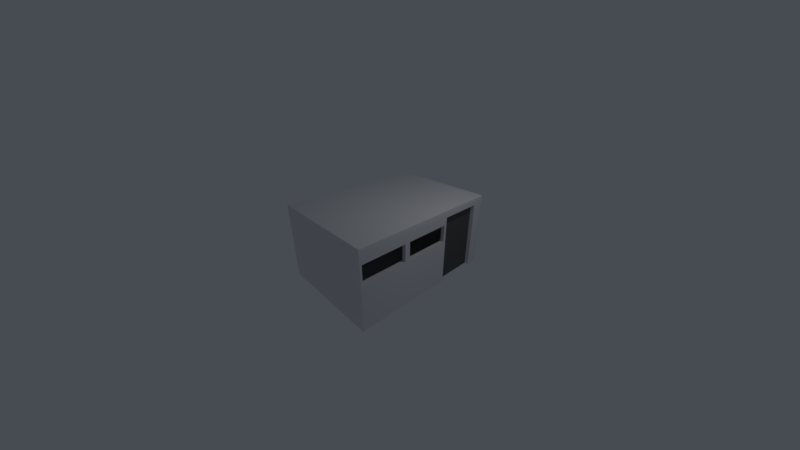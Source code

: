 # Source: outhouse1.blend  (saved by Blender 2.79.0; exported with 4.5.12 LTS)
import bpy
from mathutils import Matrix  # noqa: F401  (used for matrix-valued properties, if any)

bpy.ops.wm.read_factory_settings(use_empty=True)
scene = bpy.context.scene
scene.name = 'Scene'

# ---- collections
col_collection_1 = bpy.data.collections.new('Collection 1'); scene.collection.children.link(col_collection_1)

# ---- materials (node trees are filled in below, after node groups)
mat_material = bpy.data.materials.new('Material')
mat_material.alpha_threshold = 0.0
mat_material.use_transparent_shadow = False
mat_material.roughness = 0.5
mat_material.specular_intensity = 0.0
mat_material.line_color = (0.0, 0.0, 0.0, 1.0)
mat_material_001 = bpy.data.materials.new('Material.001')
mat_material_001.alpha_threshold = 0.0
mat_material_001.use_transparent_shadow = False
mat_material_001.diffuse_color = (0.1149, 0.1149, 0.1149, 1.0)
mat_material_001.roughness = 0.5
mat_material_001.specular_intensity = 0.0

# ---- node groups
ng_auto_smooth = bpy.data.node_groups.new('Auto Smooth', 'GeometryNodeTree')
_s = ng_auto_smooth.interface.new_socket(name='Geometry', in_out='OUTPUT', socket_type='NodeSocketGeometry')
_s = ng_auto_smooth.interface.new_socket(name='Geometry', in_out='INPUT', socket_type='NodeSocketGeometry')
_s = ng_auto_smooth.interface.new_socket(name='Angle', in_out='INPUT', socket_type='NodeSocketFloat')
_s.subtype = 'ANGLE'
_s.min_value = 0.0
_s.max_value = 3.142
ng_auto_smooth.is_modifier = True
_N = ng_auto_smooth.nodes; _L = ng_auto_smooth.links
n0 = _N.new('NodeGroupOutput'); n0.name = 'Group Output'; n0.location = (480, -100)
n1 = _N.new('NodeGroupInput'); n1.name = 'Group Input'; n1.location = (-420, -300)
n2 = _N.new('NodeGroupInput'); n2.name = 'Group Input.001'; n2.location = (-60, -100)
n3 = _N.new('GeometryNodeSetShadeSmooth'); n3.name = 'Set Shade Smooth'; n3.location = (120, -100)
n3.domain = 'EDGE'
n4 = _N.new('GeometryNodeSetShadeSmooth'); n4.name = 'Set Shade Smooth.001'; n4.location = (300, -100)
n5 = _N.new('GeometryNodeInputMeshEdgeAngle'); n5.name = 'Edge Angle'; n5.location = (-420, -220)
n6 = _N.new('GeometryNodeInputEdgeSmooth'); n6.name = 'Is Edge Smooth'; n6.location = (-60, -160)
n7 = _N.new('GeometryNodeInputShadeSmooth'); n7.name = 'Is Face Smooth'; n7.location = (-240, -340)
n8 = _N.new('FunctionNodeBooleanMath'); n8.name = 'Boolean Math'; n8.location = (-60, -220)
n9 = _N.new('FunctionNodeCompare'); n9.name = 'Compare'; n9.location = (-240, -180)
n9.operation = 'LESS_EQUAL'
_L.new(n5.outputs[0], n9.inputs[0])
_L.new(n4.outputs[0], n0.inputs[0])
_L.new(n1.outputs[1], n9.inputs[1])
_L.new(n9.outputs[0], n8.inputs[0])
_L.new(n7.outputs[0], n8.inputs[1])
_L.new(n2.outputs[0], n3.inputs[0])
_L.new(n6.outputs[0], n3.inputs[1])
_L.new(n3.outputs[0], n4.inputs[0])
_L.new(n8.outputs[0], n3.inputs[2])
n0.is_active_output = True

# ---- material node trees

# ---- world
world_world = bpy.data.worlds.new('World'); scene.world = world_world
world_world.color = (0.06301, 0.07036, 0.08438)
world_world.use_sun_shadow = False
world_world.sun_shadow_jitter_overblur = 0.0
world_world.cycles.sampling_method = 'MANUAL'

# ---- cameras
cam_camera = bpy.data.cameras.new('Camera')
cam_camera.clip_start = 0.05
cam_camera.lens = 12.28
cam_camera.sensor_width = 32.0
cam_camera.sensor_height = 18.0
cam_camera.ortho_scale = 7.314
cam_camera.lens_unit = 'FOV'
cam_camera.dof.focus_distance = 0.0
cam_camera.dof.aperture_fstop = 128.0

# ---- lights
light_lamp = bpy.data.lights.new('Lamp', 'POINT')
light_lamp.transmission_factor = 0.0
light_lamp.cutoff_distance = 30.0
light_lamp.energy = 100.0
light_lamp.shadow_buffer_clip_start = 1.001
light_lamp.shadow_soft_size = 0.1
light_lamp.shadow_maximum_resolution = 0.006
light_lamp.use_absolute_resolution = True

# ---- meshes
me_cube = bpy.data.meshes.new('Cube')
me_cube.from_pydata([(1.967, 0.7814, -1.384), (1.967, 2.323, -1.384), (-1.967, 2.323, -1.384), (-1.967, 0.7814, -1.384), (-1.967, 2.323, 1.122), (-1.967, 0.7814, 1.122), (1.967, 0.7814, 1.122), (1.967, 2.323, 1.122), (1.819, 2.323, -1.384), (1.819, 2.323, 1.122), (1.819, 0.7814, 1.122), (1.819, 0.7814, -1.384), (1.967, -0.9929, 1.122), (1.967, -0.9929, -1.384), (-1.967, -0.9929, -1.384), (-1.967, -0.9929, 1.122), (1.967, 2.323, 0.1645), (1.967, 2.323, 0.9664), (-1.967, 0.7814, 0.9664), (-1.967, 0.7814, 0.1645), (-1.967, 2.323, 0.1645), (-1.967, 2.323, 0.9664), (1.967, 0.7814, 0.1645), (1.967, 0.7814, 0.9664), (1.819, 2.323, 0.9664), (1.819, 2.323, 0.1645), (1.819, 0.7814, 0.1645), (1.819, 0.7814, 0.9664), (-1.967, -0.9929, 0.1645), (-1.967, -0.9929, 0.9664), (1.967, -0.9929, 0.9664), (1.967, -0.9929, 0.1645), (1.967, 0.6897, 0.8747), (1.967, -0.9012, 0.8747), (1.967, -0.9012, 0.2562), (1.967, 0.6897, 0.2562), (1.967, -1.085, 0.8747), (1.967, -2.675, 0.8747), (1.967, -2.675, 0.2562), (1.967, -1.085, 0.2562), (1.833, 0.6897, 0.8747), (1.833, -0.9012, 0.8747), (1.833, 0.6897, 0.2562), (1.833, -0.9012, 0.2562), (1.833, -1.085, 0.8747), (1.833, -2.675, 0.8747), (1.833, -1.085, 0.2562), (1.833, -2.675, 0.2562), (1.939, 2.767, -1.384), (1.967, 2.74, -1.384), (1.953, 2.764, -1.384), (1.963, 2.753, -1.384), (1.967, -2.74, -1.384), (1.939, -2.767, -1.384), (1.963, -2.753, -1.384), (1.953, -2.764, -1.384), (-1.939, -2.767, -1.384), (-1.967, -2.74, -1.384), (-1.953, -2.764, -1.384), (-1.963, -2.753, -1.384), (-1.967, 2.74, -1.384), (-1.939, 2.767, -1.384), (-1.963, 2.753, -1.384), (-1.953, 2.764, -1.384), (1.967, 2.74, 1.356), (1.939, 2.767, 1.356), (1.939, 2.74, 1.384), (1.963, 2.753, 1.356), (1.963, 2.74, 1.37), (1.96, 2.753, 1.369), (1.939, 2.764, 1.37), (1.953, 2.764, 1.356), (1.953, 2.76, 1.369), (1.953, 2.74, 1.38), (1.939, 2.753, 1.38), (1.953, 2.753, 1.377), (1.967, -2.74, 1.356), (1.939, -2.74, 1.384), (1.939, -2.767, 1.356), (1.963, -2.74, 1.37), (1.963, -2.753, 1.356), (1.96, -2.753, 1.369), (1.939, -2.753, 1.38), (1.953, -2.74, 1.38), (1.953, -2.753, 1.377), (1.953, -2.764, 1.356), (1.939, -2.764, 1.37), (1.953, -2.76, 1.369), (-1.967, -2.74, 1.356), (-1.939, -2.767, 1.356), (-1.939, -2.74, 1.384), (-1.963, -2.753, 1.356), (-1.963, -2.74, 1.37), (-1.96, -2.753, 1.369), (-1.939, -2.764, 1.37), (-1.953, -2.764, 1.356), (-1.953, -2.76, 1.369), (-1.953, -2.74, 1.38), (-1.939, -2.753, 1.38), (-1.953, -2.753, 1.377), (-1.967, 2.74, 1.356), (-1.939, 2.74, 1.384), (-1.939, 2.767, 1.356), (-1.963, 2.74, 1.37), (-1.963, 2.753, 1.356), (-1.96, 2.753, 1.369), (-1.939, 2.753, 1.38), (-1.953, 2.74, 1.38), (-1.953, 2.753, 1.377), (-1.953, 2.764, 1.356), (-1.939, 2.764, 1.37), (-1.953, 2.76, 1.369), (-1.939, 2.767, 1.122), (-1.967, 2.74, 1.122), (-1.953, 2.764, 1.122), (-1.963, 2.753, 1.122), (-1.967, -2.74, 1.122), (-1.939, -2.767, 1.122), (-1.963, -2.753, 1.122), (-1.953, -2.764, 1.122), (1.939, -2.767, 1.122), (1.967, -2.74, 1.122), (1.953, -2.764, 1.122), (1.963, -2.753, 1.122), (1.967, 2.74, 1.122), (1.939, 2.767, 1.122), (1.963, 2.753, 1.122), (1.953, 2.764, 1.122), (1.967, 2.323, 1.356), (1.939, 2.323, 1.384), (1.963, 2.323, 1.37), (1.953, 2.323, 1.38), (1.939, 0.7814, 1.384), (1.967, 0.7814, 1.356), (1.953, 0.7814, 1.38), (1.963, 0.7814, 1.37), (-1.967, 0.7814, 1.356), (-1.939, 0.7814, 1.384), (-1.963, 0.7814, 1.37), (-1.953, 0.7814, 1.38), (-1.939, 2.323, 1.384), (-1.967, 2.323, 1.356), (-1.953, 2.323, 1.38), (-1.963, 2.323, 1.37), (1.967, -0.9929, 1.356), (1.939, -0.9929, 1.384), (1.963, -0.9929, 1.37), (1.953, -0.9929, 1.38), (-1.967, -0.9929, 1.356), (-1.939, -0.9929, 1.384), (-1.963, -0.9929, 1.37), (-1.953, -0.9929, 1.38), (1.939, -2.767, 0.1645), (1.967, -2.74, 0.1645), (1.953, -2.764, 0.1645), (1.963, -2.753, 0.1645), (1.967, -2.74, 0.9664), (1.939, -2.767, 0.9664), (1.963, -2.753, 0.9664), (1.953, -2.764, 0.9664), (-1.967, 2.74, 0.9664), (-1.939, 2.767, 0.9664), (-1.963, 2.753, 0.9664), (-1.953, 2.764, 0.9664), (-1.939, 2.767, 0.1645), (-1.967, 2.74, 0.1645), (-1.953, 2.764, 0.1645), (-1.963, 2.753, 0.1645), (1.967, 2.74, 0.1645), (1.939, 2.767, 0.1645), (1.963, 2.753, 0.1645), (1.953, 2.764, 0.1645), (1.939, 2.767, 0.9664), (1.967, 2.74, 0.9664), (1.953, 2.764, 0.9664), (1.963, 2.753, 0.9664), (-1.939, -2.767, 0.9664), (-1.967, -2.74, 0.9664), (-1.953, -2.764, 0.9664), (-1.963, -2.753, 0.9664), (-1.967, -2.74, 0.1645), (-1.939, -2.767, 0.1645), (-1.963, -2.753, 0.1645), (-1.953, -2.764, 0.1645), (1.961, 0.7756, -1.378), (1.961, 2.328, -1.378), (-1.96, 2.323, -1.377), (-1.96, 0.7814, -1.377), (-1.957, 2.323, 1.122), (-1.957, 0.7814, 1.122), (1.958, 0.7784, 1.125), (1.958, 2.326, 1.125), (1.813, 2.328, -1.378), (1.813, 2.328, 1.128), (1.813, 0.7756, 1.128), (1.813, 0.7756, -1.378), (1.957, -0.9929, 1.122), (1.96, -0.9929, -1.377), (-1.96, -0.9929, -1.377), (-1.957, -0.9929, 1.122), (1.96, 2.33, 0.1645), (1.96, 2.33, 0.9664), (-1.957, 0.7814, 0.9664), (-1.957, 0.7814, 0.1645), (-1.957, 2.323, 0.1645), (-1.957, 2.323, 0.9664), (1.96, 0.7743, 0.1645), (1.96, 0.7743, 0.9664), (1.811, 2.33, 0.9664), (1.811, 2.33, 0.1645), (1.811, 0.7743, 0.1645), (1.811, 0.7743, 0.9664), (-1.957, -0.9929, 0.1645), (-1.957, -0.9929, 0.9664), (1.957, -0.9929, 0.9664), (1.957, -0.9929, 0.1645), (1.958, 0.6927, 0.8777), (1.958, -0.9042, 0.8777), (1.958, -0.9042, 0.2532), (1.958, 0.6927, 0.2532), (1.958, -1.082, 0.8777), (1.958, -2.679, 0.8777), (1.958, -2.679, 0.2532), (1.958, -1.082, 0.2532), (1.833, 0.6968, 0.8817), (1.833, -0.9083, 0.8817), (1.833, 0.6968, 0.2491), (1.833, -0.9083, 0.2491), (1.833, -1.078, 0.8817), (1.833, -2.683, 0.8817), (1.833, -1.078, 0.2491), (1.833, -2.683, 0.2491), (1.939, 2.76, -1.377), (1.96, 2.739, -1.377), (1.949, 2.757, -1.377), (1.957, 2.75, -1.377), (1.96, -2.739, -1.377), (1.939, -2.76, -1.377), (1.957, -2.75, -1.377), (1.949, -2.757, -1.377), (-1.939, -2.76, -1.377), (-1.96, -2.739, -1.377), (-1.949, -2.757, -1.377), (-1.957, -2.75, -1.377), (-1.96, 2.739, -1.377), (-1.939, 2.76, -1.377), (-1.957, 2.75, -1.377), (-1.949, 2.757, -1.377), (1.957, 2.738, 1.355), (1.938, 2.757, 1.355), (1.938, 2.738, 1.374), (1.955, 2.748, 1.355), (1.955, 2.738, 1.365), (1.952, 2.748, 1.365), (1.938, 2.755, 1.365), (1.948, 2.755, 1.355), (1.948, 2.752, 1.365), (1.948, 2.738, 1.372), (1.938, 2.748, 1.372), (1.948, 2.748, 1.369), (1.957, -2.738, 1.355), (1.938, -2.738, 1.374), (1.938, -2.757, 1.355), (1.955, -2.738, 1.365), (1.955, -2.748, 1.355), (1.952, -2.748, 1.365), (1.938, -2.748, 1.372), (1.948, -2.738, 1.372), (1.948, -2.748, 1.369), (1.948, -2.755, 1.355), (1.938, -2.755, 1.365), (1.948, -2.752, 1.365), (-1.957, -2.738, 1.355), (-1.938, -2.757, 1.355), (-1.938, -2.738, 1.374), (-1.955, -2.748, 1.355), (-1.955, -2.738, 1.365), (-1.952, -2.748, 1.365), (-1.938, -2.755, 1.365), (-1.948, -2.755, 1.355), (-1.948, -2.752, 1.365), (-1.948, -2.738, 1.372), (-1.938, -2.748, 1.372), (-1.948, -2.748, 1.369), (-1.957, 2.738, 1.355), (-1.938, 2.738, 1.374), (-1.938, 2.757, 1.355), (-1.955, 2.738, 1.365), (-1.955, 2.748, 1.355), (-1.952, 2.748, 1.365), (-1.938, 2.748, 1.372), (-1.948, 2.738, 1.372), (-1.948, 2.748, 1.369), (-1.948, 2.755, 1.355), (-1.938, 2.755, 1.365), (-1.948, 2.752, 1.365), (-1.938, 2.757, 1.122), (-1.957, 2.738, 1.122), (-1.948, 2.755, 1.122), (-1.955, 2.748, 1.122), (-1.957, -2.738, 1.122), (-1.938, -2.757, 1.122), (-1.955, -2.748, 1.122), (-1.948, -2.755, 1.122), (1.938, -2.757, 1.122), (1.957, -2.738, 1.122), (1.948, -2.755, 1.122), (1.955, -2.748, 1.122), (1.957, 2.738, 1.122), (1.938, 2.757, 1.122), (1.955, 2.748, 1.122), (1.948, 2.755, 1.122), (1.957, 2.323, 1.355), (1.938, 2.323, 1.374), (1.955, 2.323, 1.365), (1.948, 2.323, 1.371), (1.938, 0.7814, 1.374), (1.957, 0.7814, 1.355), (1.948, 0.7814, 1.371), (1.955, 0.7814, 1.365), (-1.957, 0.7814, 1.355), (-1.938, 0.7814, 1.374), (-1.955, 0.7814, 1.365), (-1.948, 0.7814, 1.371), (-1.938, 2.323, 1.374), (-1.957, 2.323, 1.355), (-1.948, 2.323, 1.371), (-1.955, 2.323, 1.365), (1.957, -0.9929, 1.355), (1.938, -0.9929, 1.374), (1.955, -0.9929, 1.365), (1.948, -0.9929, 1.371), (-1.957, -0.9929, 1.355), (-1.938, -0.9929, 1.374), (-1.955, -0.9929, 1.365), (-1.948, -0.9929, 1.371), (1.938, -2.757, 0.1645), (1.957, -2.738, 0.1645), (1.948, -2.755, 0.1645), (1.955, -2.748, 0.1645), (1.957, -2.738, 0.9664), (1.938, -2.757, 0.9664), (1.955, -2.748, 0.9664), (1.948, -2.755, 0.9664), (-1.957, 2.738, 0.9664), (-1.938, 2.757, 0.9664), (-1.955, 2.748, 0.9664), (-1.948, 2.755, 0.9664), (-1.938, 2.757, 0.1645), (-1.957, 2.738, 0.1645), (-1.948, 2.755, 0.1645), (-1.955, 2.748, 0.1645), (1.957, 2.738, 0.1645), (1.938, 2.757, 0.1645), (1.955, 2.748, 0.1645), (1.948, 2.755, 0.1645), (1.938, 2.757, 0.9664), (1.957, 2.738, 0.9664), (1.948, 2.755, 0.9664), (1.955, 2.748, 0.9664), (-1.938, -2.757, 0.9664), (-1.957, -2.738, 0.9664), (-1.948, -2.755, 0.9664), (-1.955, -2.748, 0.9664), (-1.957, -2.738, 0.1645), (-1.938, -2.757, 0.1645), (-1.955, -2.748, 0.1645), (-1.948, -2.755, 0.1645)], [], [(12, 144, 76, 121), (124, 64, 128, 7), (49, 168, 16, 1), (145, 149, 90, 77), (156, 153, 38, 37), (4, 21, 18, 5), (116, 88, 148, 15), (21, 4, 113, 160), (157, 120, 117, 176), (13, 31, 153, 52), (30, 12, 121, 156), (132, 137, 149, 145), (6, 133, 144, 12), (2, 20, 165, 60), (120, 78, 89, 117), (137, 132, 129, 140), (15, 148, 136, 5), (48, 50, 51, 49, 1, 2, 60, 62, 63, 61), (66, 101, 140, 129), (20, 2, 3, 19), (57, 180, 28, 14), (177, 116, 15, 29), (53, 152, 181, 56), (23, 6, 12, 30), (7, 6, 10, 9), (0, 13, 14, 3), (10, 27, 24, 9), (141, 4, 5, 136), (4, 141, 100, 113), (6, 23, 27, 10), (22, 0, 11, 26), (133, 6, 7, 128), (26, 11, 8, 25), (1, 16, 25, 8), (173, 124, 7, 17), (29, 15, 5, 18), (125, 172, 161, 112), (0, 22, 31, 13), (14, 28, 19, 3), (13, 52, 54, 55, 53, 56, 58, 59, 57, 14), (65, 125, 112, 102), (35, 32, 40, 42), (22, 26, 27, 23), (17, 24, 25, 16), (26, 25, 24, 27), (177, 29, 28, 180), (153, 31, 39, 38), (29, 18, 19, 28), (169, 164, 161, 172), (20, 19, 18, 21), (34, 35, 42, 43), (173, 17, 16, 168), (17, 7, 9, 24), (23, 30, 33, 32), (30, 31, 34, 33), (31, 22, 35, 34), (22, 23, 32, 35), (21, 160, 165, 20), (157, 176, 181, 152), (30, 156, 37, 36), (31, 30, 36, 39), (37, 38, 47, 45), (36, 37, 45, 44), (33, 34, 43, 41), (38, 39, 46, 47), (32, 33, 41, 40), (39, 36, 44, 46), (2, 8, 11, 3), (64, 67, 69, 68), (67, 71, 72, 69), (65, 70, 72, 71), (70, 74, 75, 72), (66, 73, 75, 74), (73, 68, 69, 75), (69, 72, 75), (76, 79, 81, 80), (79, 83, 84, 81), (77, 82, 84, 83), (82, 86, 87, 84), (78, 85, 87, 86), (85, 80, 81, 87), (81, 84, 87), (88, 91, 93, 92), (91, 95, 96, 93), (89, 94, 96, 95), (94, 98, 99, 96), (90, 97, 99, 98), (97, 92, 93, 99), (93, 96, 99), (100, 103, 105, 104), (103, 107, 108, 105), (101, 106, 108, 107), (106, 110, 111, 108), (102, 109, 111, 110), (109, 104, 105, 111), (105, 108, 111), (125, 65, 71, 127), (127, 71, 67, 126), (126, 67, 64, 124), (121, 76, 80, 123), (123, 80, 85, 122), (122, 85, 78, 120), (117, 89, 95, 119), (119, 95, 91, 118), (118, 91, 88, 116), (113, 100, 104, 115), (115, 104, 109, 114), (114, 109, 102, 112), (65, 102, 110, 70), (70, 110, 106, 74), (74, 106, 101, 66), (77, 90, 98, 82), (82, 98, 94, 86), (86, 94, 89, 78), (137, 140, 142, 139), (139, 142, 143, 138), (138, 143, 141, 136), (129, 132, 134, 131), (131, 134, 135, 130), (130, 135, 133, 128), (145, 77, 83, 147), (147, 83, 79, 146), (146, 79, 76, 144), (66, 129, 131, 73), (73, 131, 130, 68), (68, 130, 128, 64), (140, 101, 107, 142), (142, 107, 103, 143), (143, 103, 100, 141), (149, 137, 139, 151), (151, 139, 138, 150), (150, 138, 136, 148), (132, 145, 147, 134), (134, 147, 146, 135), (135, 146, 144, 133), (90, 149, 151, 97), (97, 151, 150, 92), (92, 150, 148, 88), (169, 172, 174, 171), (171, 174, 175, 170), (170, 175, 173, 168), (153, 156, 158, 155), (155, 158, 159, 154), (154, 159, 157, 152), (177, 180, 182, 179), (179, 182, 183, 178), (178, 183, 181, 176), (161, 164, 166, 163), (163, 166, 167, 162), (162, 167, 165, 160), (48, 169, 171, 50), (50, 171, 170, 51), (51, 170, 168, 49), (172, 125, 127, 174), (174, 127, 126, 175), (175, 126, 124, 173), (156, 121, 123, 158), (158, 123, 122, 159), (159, 122, 120, 157), (116, 177, 179, 118), (118, 179, 178, 119), (119, 178, 176, 117), (152, 53, 55, 154), (154, 55, 54, 155), (155, 54, 52, 153), (180, 57, 59, 182), (182, 59, 58, 183), (183, 58, 56, 181), (160, 113, 115, 162), (162, 115, 114, 163), (163, 114, 112, 161), (164, 61, 63, 166), (166, 63, 62, 167), (167, 62, 60, 165), (169, 48, 61, 164), (196, 305, 260, 328), (308, 191, 312, 248), (233, 185, 200, 352), (329, 261, 274, 333), (340, 221, 222, 337), (188, 189, 202, 205), (300, 199, 332, 272), (205, 344, 297, 188), (341, 360, 301, 304), (197, 236, 337, 215), (214, 340, 305, 196), (316, 329, 333, 321), (190, 196, 328, 317), (186, 244, 349, 204), (304, 301, 273, 262), (321, 324, 313, 316), (199, 189, 320, 332), (232, 245, 247, 246, 244, 186, 185, 233, 235, 234), (250, 313, 324, 285), (204, 203, 187, 186), (241, 198, 212, 364), (361, 213, 199, 300), (237, 240, 365, 336), (207, 214, 196, 190), (191, 193, 194, 190), (184, 187, 198, 197), (194, 193, 208, 211), (325, 320, 189, 188), (188, 297, 284, 325), (190, 194, 211, 207), (206, 210, 195, 184), (317, 312, 191, 190), (210, 209, 192, 195), (185, 192, 209, 200), (357, 201, 191, 308), (213, 202, 189, 199), (309, 296, 345, 356), (184, 197, 215, 206), (198, 187, 203, 212), (197, 198, 241, 243, 242, 240, 237, 239, 238, 236), (249, 286, 296, 309), (219, 226, 224, 216), (206, 207, 211, 210), (201, 200, 209, 208), (210, 211, 208, 209), (361, 364, 212, 213), (337, 222, 223, 215), (213, 212, 203, 202), (353, 356, 345, 348), (204, 205, 202, 203), (218, 227, 226, 219), (357, 352, 200, 201), (201, 208, 193, 191), (207, 216, 217, 214), (214, 217, 218, 215), (215, 218, 219, 206), (206, 219, 216, 207), (205, 204, 349, 344), (341, 336, 365, 360), (214, 220, 221, 340), (215, 223, 220, 214), (221, 229, 231, 222), (220, 228, 229, 221), (217, 225, 227, 218), (222, 231, 230, 223), (216, 224, 225, 217), (223, 230, 228, 220), (186, 187, 195, 192), (248, 252, 253, 251), (251, 253, 256, 255), (249, 255, 256, 254), (254, 256, 259, 258), (250, 258, 259, 257), (257, 259, 253, 252), (253, 259, 256), (260, 264, 265, 263), (263, 265, 268, 267), (261, 267, 268, 266), (266, 268, 271, 270), (262, 270, 271, 269), (269, 271, 265, 264), (265, 271, 268), (272, 276, 277, 275), (275, 277, 280, 279), (273, 279, 280, 278), (278, 280, 283, 282), (274, 282, 283, 281), (281, 283, 277, 276), (277, 283, 280), (284, 288, 289, 287), (287, 289, 292, 291), (285, 291, 292, 290), (290, 292, 295, 294), (286, 294, 295, 293), (293, 295, 289, 288), (289, 295, 292), (309, 311, 255, 249), (311, 310, 251, 255), (310, 308, 248, 251), (305, 307, 264, 260), (307, 306, 269, 264), (306, 304, 262, 269), (301, 303, 279, 273), (303, 302, 275, 279), (302, 300, 272, 275), (297, 299, 288, 284), (299, 298, 293, 288), (298, 296, 286, 293), (249, 254, 294, 286), (254, 258, 290, 294), (258, 250, 285, 290), (261, 266, 282, 274), (266, 270, 278, 282), (270, 262, 273, 278), (321, 323, 326, 324), (323, 322, 327, 326), (322, 320, 325, 327), (313, 315, 318, 316), (315, 314, 319, 318), (314, 312, 317, 319), (329, 331, 267, 261), (331, 330, 263, 267), (330, 328, 260, 263), (250, 257, 315, 313), (257, 252, 314, 315), (252, 248, 312, 314), (324, 326, 291, 285), (326, 327, 287, 291), (327, 325, 284, 287), (333, 335, 323, 321), (335, 334, 322, 323), (334, 332, 320, 322), (316, 318, 331, 329), (318, 319, 330, 331), (319, 317, 328, 330), (274, 281, 335, 333), (281, 276, 334, 335), (276, 272, 332, 334), (353, 355, 358, 356), (355, 354, 359, 358), (354, 352, 357, 359), (337, 339, 342, 340), (339, 338, 343, 342), (338, 336, 341, 343), (361, 363, 366, 364), (363, 362, 367, 366), (362, 360, 365, 367), (345, 347, 350, 348), (347, 346, 351, 350), (346, 344, 349, 351), (232, 234, 355, 353), (234, 235, 354, 355), (235, 233, 352, 354), (356, 358, 311, 309), (358, 359, 310, 311), (359, 357, 308, 310), (340, 342, 307, 305), (342, 343, 306, 307), (343, 341, 304, 306), (300, 302, 363, 361), (302, 303, 362, 363), (303, 301, 360, 362), (336, 338, 239, 237), (338, 339, 238, 239), (339, 337, 236, 238), (364, 366, 243, 241), (366, 367, 242, 243), (367, 365, 240, 242), (344, 346, 299, 297), (346, 347, 298, 299), (347, 345, 296, 298), (348, 350, 247, 245), (350, 351, 246, 247), (351, 349, 244, 246), (353, 348, 245, 232), (0, 3, 187, 184), (2, 1, 185, 186), (1, 8, 192, 185), (11, 0, 184, 195), (40, 41, 225, 224), (42, 40, 224, 226), (41, 43, 227, 225), (43, 42, 226, 227), (44, 45, 229, 228), (46, 44, 228, 230), (45, 47, 231, 229), (47, 46, 230, 231), (8, 2, 186, 192), (3, 11, 195, 187)])
me_cube.polygons.foreach_set('use_smooth', [True] * 364)
me_cube.polygons.foreach_set('material_index', [0, 0, 0, 0, 0, 0, 0, 0, 0, 0, 0, 0, 0, 0, 0, 0, 0, 0, 0, 0, 0, 0, 0, 0, 0, 0, 1, 0, 0, 0, 0, 0, 1, 0, 0, 0, 0, 0, 0, 0, 0, 0, 0, 0, 1, 0, 0, 0, 0, 0, 0, 0, 0, 0, 0, 0, 0, 0, 0, 0, 0, 0, 0, 0, 0, 0, 0, 0, 0, 0, 0, 0, 0, 0, 0, 0, 0, 0, 0, 0, 0, 0, 0, 0, 0, 0, 0, 0, 0, 0, 0, 0, 0, 0, 0, 0, 0, 0, 0, 0, 0, 0, 0, 0, 0, 0, 0, 0, 0, 0, 0, 0, 0, 0, 0, 0, 0, 0, 0, 0, 0, 0, 0, 0, 0, 0, 0, 0, 0, 0, 0, 0, 0, 0, 0, 0, 0, 0, 0, 0, 0, 0, 0, 0, 0, 0, 0, 0, 0, 0, 0, 0, 0, 0, 0, 0, 0, 0, 0, 0, 0, 0, 0, 0, 0, 0, 0, 0, 0, 0, 0, 0, 0, 0, 0, 0, 0, 0, 0, 0, 0, 0, 0, 0, 0, 0, 0, 0, 0, 0, 0, 0, 0, 0, 0, 0, 0, 0, 0, 0, 0, 1, 0, 0, 0, 0, 0, 1, 0, 0, 0, 0, 0, 0, 0, 0, 0, 0, 0, 1, 0, 0, 0, 0, 0, 0, 0, 0, 0, 0, 0, 0, 0, 0, 0, 0, 0, 0, 0, 0, 0, 0, 0, 0, 0, 0, 0, 0, 0, 0, 0, 0, 0, 0, 0, 0, 0, 0, 0, 0, 0, 0, 0, 0, 0, 0, 0, 0, 0, 0, 0, 0, 0, 0, 0, 0, 0, 0, 0, 0, 0, 0, 0, 0, 0, 0, 0, 0, 0, 0, 0, 0, 0, 0, 0, 0, 0, 0, 0, 0, 0, 0, 0, 0, 0, 0, 0, 0, 0, 0, 0, 0, 0, 0, 0, 0, 0, 0, 0, 0, 0, 0, 0, 0, 0, 0, 0, 0, 0, 0, 0, 0, 0, 0, 0, 0, 0, 0, 0, 0, 0, 0, 0, 0, 0, 0, 0, 0, 0, 0, 0, 0, 0, 0, 0, 0, 0, 0, 0, 0, 0, 0, 0, 0])
me_cube.materials.append(mat_material)
me_cube.materials.append(mat_material_001)
me_cube.use_remesh_preserve_volume = False
me_cube.use_remesh_preserve_attributes = False
me_cube.use_mirror_vertex_groups = False
me_cube.update()

# ---- objects
ob_cube = bpy.data.objects.new('Cube', me_cube)
ob_lamp = bpy.data.objects.new('Lamp', light_lamp)
ob_camera = bpy.data.objects.new('Camera', cam_camera)

# ---- transforms, parenting, visibility, modifiers, constraints
ob_cube.location = (0.0, 0.0, 0.0)
ob_cube.lock_rotations_4d = False
ob_cube.empty_display_type = 'ARROWS'
ob_cube.lineart.crease_threshold = 0.0
_m = ob_cube.modifiers.new('Auto Smooth', 'NODES')
_m.node_group = ng_auto_smooth
_gi = [s.identifier for s in ng_auto_smooth.interface.items_tree if s.item_type == 'SOCKET' and s.in_out == 'INPUT']
_m[_gi[1]] = 0.5236  # Angle
ob_lamp.location = (4.076, 1.005, 5.904)
ob_lamp.rotation_euler = (0.6503, 0.05522, 1.866)
ob_lamp.lock_rotations_4d = False
ob_lamp.empty_display_type = 'ARROWS'
ob_lamp.color = (0.0, 0.0, 0.0, 0.0)
ob_lamp.lineart.crease_threshold = 0.0
ob_camera.location = (7.481, -6.508, 5.344)
ob_camera.rotation_euler = (1.109, 0.0, 0.8149)
ob_camera.lock_rotations_4d = False
ob_camera.empty_display_type = 'ARROWS'
ob_camera.color = (0.0, 0.0, 0.0, 0.0)
ob_camera.display_type = 'WIRE'
ob_camera.lineart.crease_threshold = 0.0

# ---- collection membership
col_collection_1.objects.link(ob_cube)
col_collection_1.objects.link(ob_lamp)
col_collection_1.objects.link(ob_camera)

# ---- scene / render settings (as saved in the file)
scene.camera = ob_camera
scene.frame_start = 1; scene.frame_end = 250; scene.frame_set(0)
scene.render.engine = 'BLENDER_EEVEE_NEXT'
scene.render.image_settings.compression = 3
scene.render.fps = 30
scene.render.dither_intensity = 0.0
scene.render.film_transparent = True
scene.cycles.use_denoising = False
scene.cycles.samples = 128
scene.cycles.sampling_pattern = 'TABULATED_SOBOL'
scene.cycles.use_adaptive_sampling = False
scene.cycles.use_light_tree = False
scene.cycles.blur_glossy = 0.0
scene.cycles.sample_clamp_indirect = 0.0
scene.view_settings.view_transform = 'Standard'
bpy.context.view_layer.update()
